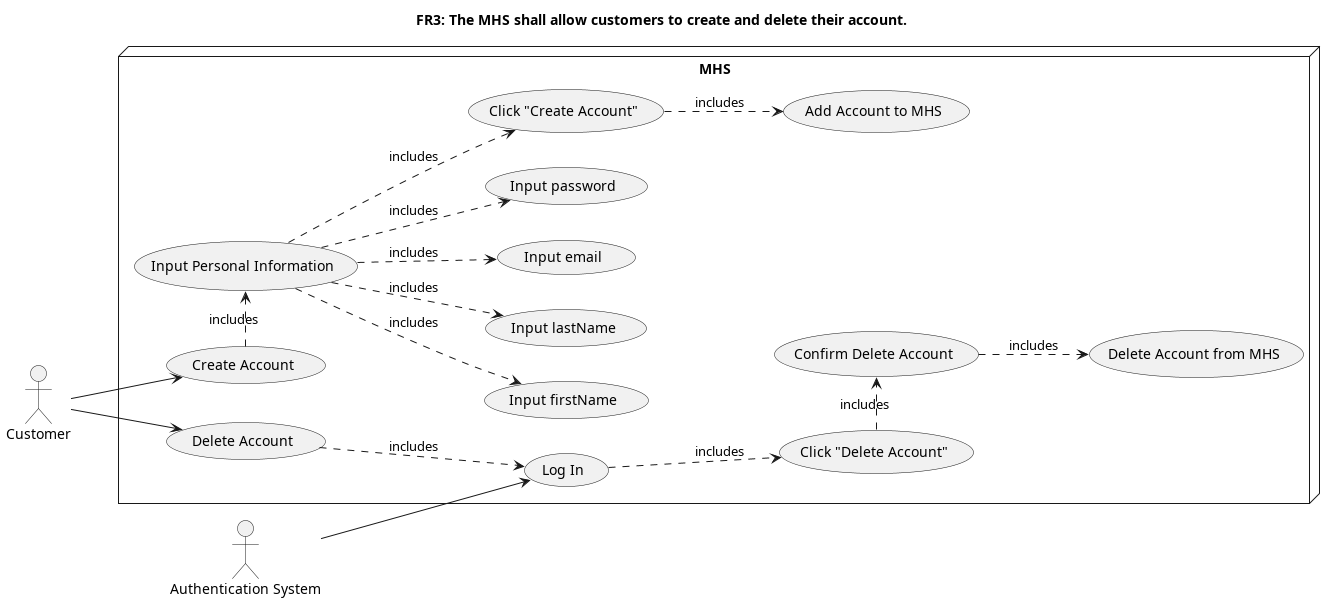

The diagram above was rendered by PlantUML. Its source (embedded in the PNG):
@startuml
title FR3: The MHS shall allow customers to create and delete their account.
' left to right direction
' skinparam Linetype ortho
:Customer: as c
:Authentication System: as AuthSys

node MHS {
    left to right direction
    (Create Account) as ca
    (Delete Account) as da
    (Input Personal Information) as inPersonalInfo
    inPersonalInfo ..> (Input firstName) : includes
    inPersonalInfo ..> (Input lastName) : includes
    inPersonalInfo ..> (Input email) : includes
    inPersonalInfo ..> (Input password) : includes
    (Log In) as login
    (Click "Create Account") as cca
    cca .down.> (Add Account to MHS) : includes
    (Click "Delete Account") as dca
    dca .> (Confirm Delete Account) : includes
    (Confirm Delete Account) ..> (Delete Account from MHS) : includes
}

c -right-> ca
ca .right.> inPersonalInfo : includes
inPersonalInfo ..> cca : includes
c --> da
da ..> login : includes
AuthSys --> login
login ..> dca : includes
@enduml